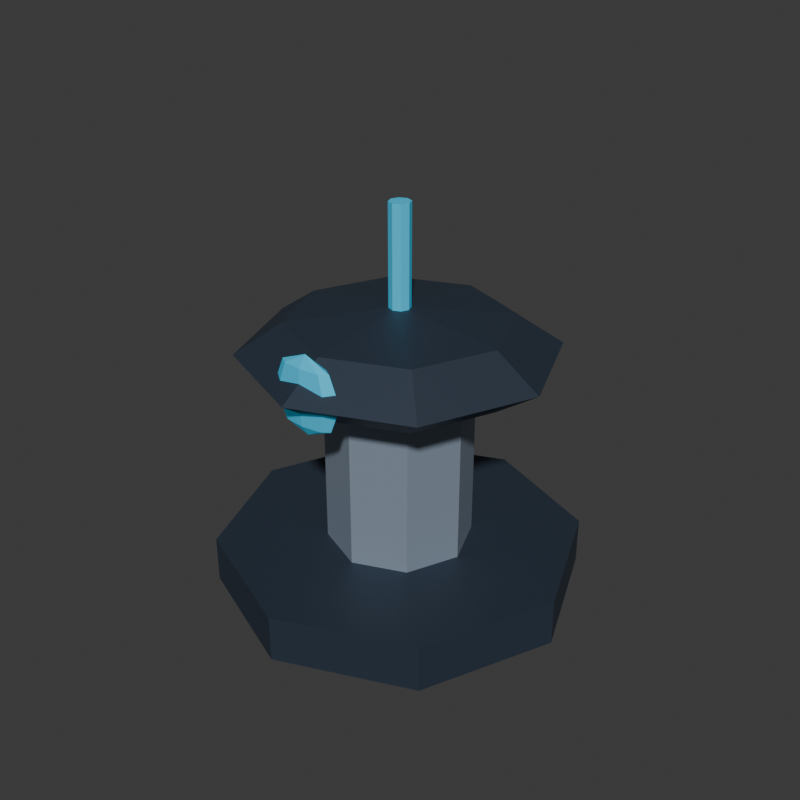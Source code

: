 # Source: scanner.blend  (saved by Blender 5.2.44; exported with 4.5.12 LTS)
import bpy
from mathutils import Matrix  # noqa: F401  (used for matrix-valued properties, if any)

bpy.ops.wm.read_factory_settings(use_empty=True)
scene = bpy.context.scene
scene.name = 'Scene'

# ---- collections
col_collection = bpy.data.collections.new('Collection'); scene.collection.children.link(col_collection)

# ---- materials (node trees are filled in below, after node groups)
mat_structuredark = bpy.data.materials.new('StructureDark')
mat_structuredark.diffuse_color = (0.034, 0.051, 0.078, 1.0)
mat_structurelight = bpy.data.materials.new('StructureLight')
mat_structurelight.diffuse_color = (0.292, 0.363, 0.455, 1.0)
mat_factionaccent = bpy.data.materials.new('FactionAccent')
mat_factionaccent.diffuse_color = (0.039, 0.546, 0.835, 1.0)

# ---- material node trees
mat_structuredark.use_nodes = True; mat_structuredark.node_tree.nodes.clear()
_N = mat_structuredark.node_tree.nodes; _L = mat_structuredark.node_tree.links
n0 = _N.new('ShaderNodeBsdfPrincipled'); n0.name = 'Principled BSDF'; n0.location = (-200, 100)
n0.inputs[0].default_value = (0.034, 0.051, 0.078, 1.0)
n0.inputs[1].default_value = 0.35
n0.inputs[2].default_value = 0.56
n0.inputs[10].default_value = 0.005
n1 = _N.new('ShaderNodeOutputMaterial'); n1.name = 'Material Output'; n1.location = (200, 100)
_L.new(n0.outputs[0], n1.inputs[0])
n1.is_active_output = True
mat_structurelight.use_nodes = True; mat_structurelight.node_tree.nodes.clear()
_N = mat_structurelight.node_tree.nodes; _L = mat_structurelight.node_tree.links
n0 = _N.new('ShaderNodeBsdfPrincipled'); n0.name = 'Principled BSDF'; n0.location = (-200, 100)
n0.inputs[0].default_value = (0.292, 0.363, 0.455, 1.0)
n0.inputs[1].default_value = 0.35
n0.inputs[2].default_value = 0.56
n0.inputs[10].default_value = 0.005
n1 = _N.new('ShaderNodeOutputMaterial'); n1.name = 'Material Output'; n1.location = (200, 100)
_L.new(n0.outputs[0], n1.inputs[0])
n1.is_active_output = True
mat_factionaccent.use_nodes = True; mat_factionaccent.node_tree.nodes.clear()
_N = mat_factionaccent.node_tree.nodes; _L = mat_factionaccent.node_tree.links
n0 = _N.new('ShaderNodeBsdfPrincipled'); n0.name = 'Principled BSDF'; n0.location = (-200, 100)
n0.inputs[0].default_value = (0.039, 0.546, 0.835, 1.0)
n0.inputs[1].default_value = 0.1
n0.inputs[2].default_value = 0.56
n0.inputs[10].default_value = 0.005
n0.inputs[27].default_value = (0.039, 0.546, 0.835, 1.0)
n0.inputs[28].default_value = 0.12
n1 = _N.new('ShaderNodeOutputMaterial'); n1.name = 'Material Output'; n1.location = (200, 100)
_L.new(n0.outputs[0], n1.inputs[0])
n1.is_active_output = True

# ---- world
world_world = bpy.data.worlds.new('World'); scene.world = world_world
world_world.use_nodes = True; world_world.node_tree.nodes.clear()
_N = world_world.node_tree.nodes; _L = world_world.node_tree.links
n0 = _N.new('ShaderNodeOutputWorld'); n0.name = 'World Output'; n0.location = (200, 100)
n1 = _N.new('ShaderNodeBackground'); n1.name = 'Background'; n1.location = (-200, 100)
n1.inputs[0].default_value = (0.05088, 0.05088, 0.05088, 1.0)
_L.new(n1.outputs[0], n0.inputs[0])
n0.is_active_output = True
world_world.color = (0.004, 0.008, 0.02)
world_world.sun_shadow_jitter_overblur = 0.0

# ---- meshes
me_cylinder_016 = bpy.data.meshes.new('Cylinder.016')
me_cylinder_016.from_pydata([(0.0, 0.43, -0.055), (0.0, 0.43, 0.055), (0.3041, 0.3041, -0.055), (0.3041, 0.3041, 0.055), (0.43, 0.0, -0.055), (0.43, 0.0, 0.055), (0.3041, -0.3041, -0.055), (0.3041, -0.3041, 0.055), (0.0, -0.43, -0.055), (0.0, -0.43, 0.055), (-0.3041, -0.3041, -0.055), (-0.3041, -0.3041, 0.055), (-0.43, 0.0, -0.055), (-0.43, 0.0, 0.055), (-0.3041, 0.3041, -0.055), (-0.3041, 0.3041, 0.055)], [], [(0, 1, 3, 2), (2, 3, 5, 4), (4, 5, 7, 6), (6, 7, 9, 8), (8, 9, 11, 10), (10, 11, 13, 12), (3, 1, 15, 13, 11, 9, 7, 5), (12, 13, 15, 14), (14, 15, 1, 0), (0, 2, 4, 6, 8, 10, 12, 14)])
_uv = me_cylinder_016.uv_layers.new(name='UVMap')
_uv.uv.foreach_set('vector', [1.0, 0.5, 1.0, 1.0, 0.875, 1.0, 0.875, 0.5, 0.875, 0.5, 0.875, 1.0, 0.75, 1.0, 0.75, 0.5, 0.75, 0.5, 0.75, 1.0, 0.625, 1.0, 0.625, 0.5, 0.625, 0.5, 0.625, 1.0, 0.5, 1.0, 0.5, 0.5, 0.5, 0.5, 0.5, 1.0, 0.375, 1.0, 0.375, 0.5, 0.375, 0.5, 0.375, 1.0, 0.25, 1.0, 0.25, 0.5, 0.4197, 0.4197, 0.25, 0.49, 0.08029, 0.4197, 0.01, 0.25, 0.08029, 0.08029, 0.25, 0.01, 0.4197, 0.08029, 0.49, 0.25, 0.25, 0.5, 0.25, 1.0, 0.125, 1.0, 0.125, 0.5, 0.125, 0.5, 0.125, 1.0, 0.0, 1.0, 0.0, 0.5, 0.75, 0.49, 0.9197, 0.4197, 0.99, 0.25, 0.9197, 0.08029, 0.75, 0.01, 0.5803, 0.08029, 0.51, 0.25, 0.5803, 0.4197])
me_cylinder_016.materials.append(mat_structuredark)
me_cylinder_016.update()
me_cylinder_017 = bpy.data.meshes.new('Cylinder.017')
me_cylinder_017.from_pydata([(0.0, 0.17, -0.215), (0.0, 0.17, 0.215), (0.1202, 0.1202, -0.215), (0.1202, 0.1202, 0.215), (0.17, 0.0, -0.215), (0.17, 0.0, 0.215), (0.1202, -0.1202, -0.215), (0.1202, -0.1202, 0.215), (0.0, -0.17, -0.215), (0.0, -0.17, 0.215), (-0.1202, -0.1202, -0.215), (-0.1202, -0.1202, 0.215), (-0.17, 0.0, -0.215), (-0.17, 0.0, 0.215), (-0.1202, 0.1202, -0.215), (-0.1202, 0.1202, 0.215)], [], [(0, 1, 3, 2), (2, 3, 5, 4), (4, 5, 7, 6), (6, 7, 9, 8), (8, 9, 11, 10), (10, 11, 13, 12), (3, 1, 15, 13, 11, 9, 7, 5), (12, 13, 15, 14), (14, 15, 1, 0), (0, 2, 4, 6, 8, 10, 12, 14)])
_uv = me_cylinder_017.uv_layers.new(name='UVMap')
_uv.uv.foreach_set('vector', [1.0, 0.5, 1.0, 1.0, 0.875, 1.0, 0.875, 0.5, 0.875, 0.5, 0.875, 1.0, 0.75, 1.0, 0.75, 0.5, 0.75, 0.5, 0.75, 1.0, 0.625, 1.0, 0.625, 0.5, 0.625, 0.5, 0.625, 1.0, 0.5, 1.0, 0.5, 0.5, 0.5, 0.5, 0.5, 1.0, 0.375, 1.0, 0.375, 0.5, 0.375, 0.5, 0.375, 1.0, 0.25, 1.0, 0.25, 0.5, 0.4197, 0.4197, 0.25, 0.49, 0.08029, 0.4197, 0.01, 0.25, 0.08029, 0.08029, 0.25, 0.01, 0.4197, 0.08029, 0.49, 0.25, 0.25, 0.5, 0.25, 1.0, 0.125, 1.0, 0.125, 0.5, 0.125, 0.5, 0.125, 1.0, 0.0, 1.0, 0.0, 0.5, 0.75, 0.49, 0.9197, 0.4197, 0.99, 0.25, 0.9197, 0.08029, 0.75, 0.01, 0.5803, 0.08029, 0.51, 0.25, 0.5803, 0.4197])
me_cylinder_017.materials.append(mat_structurelight)
me_cylinder_017.update()
me_sphere_003 = bpy.data.meshes.new('Sphere.003')
me_sphere_003.from_pydata([(0.0, 0.0, 0.1), (0.0, 0.2546, 0.07071), (0.0, 0.36, 0.0), (0.0, 0.2546, -0.07071), (0.0, 0.0, -0.1), (0.18, 0.18, 0.07071), (0.2546, 0.2546, 0.0), (0.18, 0.18, -0.07071), (0.2546, 0.0, 0.07071), (0.36, 0.0, 0.0), (0.2546, 0.0, -0.07071), (0.18, -0.18, 0.07071), (0.2546, -0.2546, 0.0), (0.18, -0.18, -0.07071), (0.0, -0.2546, 0.07071), (0.0, -0.36, 0.0), (0.0, -0.2546, -0.07071), (-0.18, -0.18, 0.07071), (-0.2546, -0.2546, 0.0), (-0.18, -0.18, -0.07071), (-0.2546, 0.0, 0.07071), (-0.36, 0.0, 0.0), (-0.2546, 0.0, -0.07071), (-0.18, 0.18, 0.07071), (-0.2546, 0.2546, 0.0), (-0.18, 0.18, -0.07071)], [], [(3, 2, 6, 7), (1, 0, 5), (4, 3, 7), (2, 1, 5, 6), (5, 0, 8), (4, 7, 10), (6, 5, 8, 9), (7, 6, 9, 10), (10, 9, 12, 13), (8, 0, 11), (4, 10, 13), (9, 8, 11, 12), (13, 12, 15, 16), (11, 0, 14), (4, 13, 16), (12, 11, 14, 15), (16, 15, 18, 19), (14, 0, 17), (4, 16, 19), (15, 14, 17, 18), (19, 18, 21, 22), (17, 0, 20), (4, 19, 22), (18, 17, 20, 21), (22, 21, 24, 25), (20, 0, 23), (4, 22, 25), (21, 20, 23, 24), (24, 23, 1, 2), (25, 24, 2, 3), (23, 0, 1), (4, 25, 3)])
_uv = me_sphere_003.uv_layers.new(name='UVMap')
_uv.uv.foreach_set('vector', [0.75, 0.25, 0.75, 0.5, 0.625, 0.5, 0.625, 0.25, 0.75, 0.75, 0.6875, 1.0, 0.625, 0.75, 0.6875, 5.96e-08, 0.75, 0.25, 0.625, 0.25, 0.75, 0.5, 0.75, 0.75, 0.625, 0.75, 0.625, 0.5, 0.625, 0.75, 0.5625, 1.0, 0.5, 0.75, 0.5625, 5.96e-08, 0.625, 0.25, 0.5, 0.25, 0.625, 0.5, 0.625, 0.75, 0.5, 0.75, 0.5, 0.5, 0.625, 0.25, 0.625, 0.5, 0.5, 0.5, 0.5, 0.25, 0.5, 0.25, 0.5, 0.5, 0.375, 0.5, 0.375, 0.25, 0.5, 0.75, 0.4375, 1.0, 0.375, 0.75, 0.4375, 5.96e-08, 0.5, 0.25, 0.375, 0.25, 0.5, 0.5, 0.5, 0.75, 0.375, 0.75, 0.375, 0.5, 0.375, 0.25, 0.375, 0.5, 0.25, 0.5, 0.25, 0.25, 0.375, 0.75, 0.3125, 1.0, 0.25, 0.75, 0.3125, 5.96e-08, 0.375, 0.25, 0.25, 0.25, 0.375, 0.5, 0.375, 0.75, 0.25, 0.75, 0.25, 0.5, 0.25, 0.25, 0.25, 0.5, 0.125, 0.5, 0.125, 0.25, 0.25, 0.75, 0.1875, 1.0, 0.125, 0.75, 0.1875, 5.96e-08, 0.25, 0.25, 0.125, 0.25, 0.25, 0.5, 0.25, 0.75, 0.125, 0.75, 0.125, 0.5, 0.125, 0.25, 0.125, 0.5, 0.0, 0.5, 0.0, 0.25, 0.125, 0.75, 0.0625, 1.0, 0.0, 0.75, 0.0625, 5.96e-08, 0.125, 0.25, 0.0, 0.25, 0.125, 0.5, 0.125, 0.75, 0.0, 0.75, 0.0, 0.5, 1.0, 0.25, 1.0, 0.5, 0.875, 0.5, 0.875, 0.25, 1.0, 0.75, 0.9375, 1.0, 0.875, 0.75, 0.9375, 5.96e-08, 1.0, 0.25, 0.875, 0.25, 1.0, 0.5, 1.0, 0.75, 0.875, 0.75, 0.875, 0.5, 0.875, 0.5, 0.875, 0.75, 0.75, 0.75, 0.75, 0.5, 0.875, 0.25, 0.875, 0.5, 0.75, 0.5, 0.75, 0.25, 0.875, 0.75, 0.8125, 1.0, 0.75, 0.75, 0.8125, 5.96e-08, 0.875, 0.25, 0.75, 0.25])
me_sphere_003.materials.append(mat_structuredark)
me_sphere_003.update()
me_sphere_004 = bpy.data.meshes.new('Sphere.004')
me_sphere_004.from_pydata([(0.0, 0.0, 0.09), (0.0, 0.01768, 0.06364), (0.0, 0.025, 0.0), (0.0, 0.01768, -0.06364), (0.0, 0.0, -0.09), (0.045, 0.0125, 0.06364), (0.06364, 0.01768, 0.0), (0.045, 0.0125, -0.06364), (0.06364, 0.0, 0.06364), (0.09, 0.0, 0.0), (0.06364, 0.0, -0.06364), (0.045, -0.0125, 0.06364), (0.06364, -0.01768, 0.0), (0.045, -0.0125, -0.06364), (0.0, -0.01768, 0.06364), (0.0, -0.025, 0.0), (0.0, -0.01768, -0.06364), (-0.045, -0.0125, 0.06364), (-0.06364, -0.01768, 0.0), (-0.045, -0.0125, -0.06364), (-0.06364, 0.0, 0.06364), (-0.09, 0.0, 0.0), (-0.06364, 0.0, -0.06364), (-0.045, 0.0125, 0.06364), (-0.06364, 0.01768, 0.0), (-0.045, 0.0125, -0.06364)], [], [(3, 2, 6, 7), (1, 0, 5), (4, 3, 7), (2, 1, 5, 6), (5, 0, 8), (4, 7, 10), (6, 5, 8, 9), (7, 6, 9, 10), (10, 9, 12, 13), (8, 0, 11), (4, 10, 13), (9, 8, 11, 12), (13, 12, 15, 16), (11, 0, 14), (4, 13, 16), (12, 11, 14, 15), (16, 15, 18, 19), (14, 0, 17), (4, 16, 19), (15, 14, 17, 18), (19, 18, 21, 22), (17, 0, 20), (4, 19, 22), (18, 17, 20, 21), (22, 21, 24, 25), (20, 0, 23), (4, 22, 25), (21, 20, 23, 24), (24, 23, 1, 2), (25, 24, 2, 3), (23, 0, 1), (4, 25, 3)])
_uv = me_sphere_004.uv_layers.new(name='UVMap')
_uv.uv.foreach_set('vector', [0.75, 0.25, 0.75, 0.5, 0.625, 0.5, 0.625, 0.25, 0.75, 0.75, 0.6875, 1.0, 0.625, 0.75, 0.6875, 5.96e-08, 0.75, 0.25, 0.625, 0.25, 0.75, 0.5, 0.75, 0.75, 0.625, 0.75, 0.625, 0.5, 0.625, 0.75, 0.5625, 1.0, 0.5, 0.75, 0.5625, 5.96e-08, 0.625, 0.25, 0.5, 0.25, 0.625, 0.5, 0.625, 0.75, 0.5, 0.75, 0.5, 0.5, 0.625, 0.25, 0.625, 0.5, 0.5, 0.5, 0.5, 0.25, 0.5, 0.25, 0.5, 0.5, 0.375, 0.5, 0.375, 0.25, 0.5, 0.75, 0.4375, 1.0, 0.375, 0.75, 0.4375, 5.96e-08, 0.5, 0.25, 0.375, 0.25, 0.5, 0.5, 0.5, 0.75, 0.375, 0.75, 0.375, 0.5, 0.375, 0.25, 0.375, 0.5, 0.25, 0.5, 0.25, 0.25, 0.375, 0.75, 0.3125, 1.0, 0.25, 0.75, 0.3125, 5.96e-08, 0.375, 0.25, 0.25, 0.25, 0.375, 0.5, 0.375, 0.75, 0.25, 0.75, 0.25, 0.5, 0.25, 0.25, 0.25, 0.5, 0.125, 0.5, 0.125, 0.25, 0.25, 0.75, 0.1875, 1.0, 0.125, 0.75, 0.1875, 5.96e-08, 0.25, 0.25, 0.125, 0.25, 0.25, 0.5, 0.25, 0.75, 0.125, 0.75, 0.125, 0.5, 0.125, 0.25, 0.125, 0.5, 0.0, 0.5, 0.0, 0.25, 0.125, 0.75, 0.0625, 1.0, 0.0, 0.75, 0.0625, 5.96e-08, 0.125, 0.25, 0.0, 0.25, 0.125, 0.5, 0.125, 0.75, 0.0, 0.75, 0.0, 0.5, 1.0, 0.25, 1.0, 0.5, 0.875, 0.5, 0.875, 0.25, 1.0, 0.75, 0.9375, 1.0, 0.875, 0.75, 0.9375, 5.96e-08, 1.0, 0.25, 0.875, 0.25, 1.0, 0.5, 1.0, 0.75, 0.875, 0.75, 0.875, 0.5, 0.875, 0.5, 0.875, 0.75, 0.75, 0.75, 0.75, 0.5, 0.875, 0.25, 0.875, 0.5, 0.75, 0.5, 0.75, 0.25, 0.875, 0.75, 0.8125, 1.0, 0.75, 0.75, 0.8125, 5.96e-08, 0.875, 0.25, 0.75, 0.25])
me_sphere_004.materials.append(mat_factionaccent)
me_sphere_004.update()
me_cylinder_018 = bpy.data.meshes.new('Cylinder.018')
me_cylinder_018.from_pydata([(0.0, 0.025, -0.12), (0.0, 0.025, 0.12), (0.01768, 0.01768, -0.12), (0.01768, 0.01768, 0.12), (0.025, 0.0, -0.12), (0.025, 0.0, 0.12), (0.01768, -0.01768, -0.12), (0.01768, -0.01768, 0.12), (0.0, -0.025, -0.12), (0.0, -0.025, 0.12), (-0.01768, -0.01768, -0.12), (-0.01768, -0.01768, 0.12), (-0.025, 0.0, -0.12), (-0.025, 0.0, 0.12), (-0.01768, 0.01768, -0.12), (-0.01768, 0.01768, 0.12)], [], [(0, 1, 3, 2), (2, 3, 5, 4), (4, 5, 7, 6), (6, 7, 9, 8), (8, 9, 11, 10), (10, 11, 13, 12), (3, 1, 15, 13, 11, 9, 7, 5), (12, 13, 15, 14), (14, 15, 1, 0), (0, 2, 4, 6, 8, 10, 12, 14)])
_uv = me_cylinder_018.uv_layers.new(name='UVMap')
_uv.uv.foreach_set('vector', [1.0, 0.5, 1.0, 1.0, 0.875, 1.0, 0.875, 0.5, 0.875, 0.5, 0.875, 1.0, 0.75, 1.0, 0.75, 0.5, 0.75, 0.5, 0.75, 1.0, 0.625, 1.0, 0.625, 0.5, 0.625, 0.5, 0.625, 1.0, 0.5, 1.0, 0.5, 0.5, 0.5, 0.5, 0.5, 1.0, 0.375, 1.0, 0.375, 0.5, 0.375, 0.5, 0.375, 1.0, 0.25, 1.0, 0.25, 0.5, 0.4197, 0.4197, 0.25, 0.49, 0.08029, 0.4197, 0.01, 0.25, 0.08029, 0.08029, 0.25, 0.01, 0.4197, 0.08029, 0.49, 0.25, 0.25, 0.5, 0.25, 1.0, 0.125, 1.0, 0.125, 0.5, 0.125, 0.5, 0.125, 1.0, 0.0, 1.0, 0.0, 0.5, 0.75, 0.49, 0.9197, 0.4197, 0.99, 0.25, 0.9197, 0.08029, 0.75, 0.01, 0.5803, 0.08029, 0.51, 0.25, 0.5803, 0.4197])
me_cylinder_018.materials.append(mat_factionaccent)
me_cylinder_018.update()

# ---- objects
ob_tabletop_plinth = bpy.data.objects.new('Tabletop plinth', me_cylinder_016)
ob_scanner_pedestal = bpy.data.objects.new('Scanner pedestal', me_cylinder_017)
ob_scanner_dish = bpy.data.objects.new('Scanner dish', me_sphere_003)
ob_scanner_lens = bpy.data.objects.new('Scanner lens', me_sphere_004)
ob_scanner_antenna = bpy.data.objects.new('Scanner antenna', me_cylinder_018)

# ---- transforms, parenting, visibility, modifiers, constraints
ob_tabletop_plinth.location = (0.0, 0.0, 0.055)
ob_scanner_pedestal.location = (0.0, 0.0, 0.3)
ob_scanner_dish.location = (0.0, 0.0, 0.58)
ob_scanner_lens.location = (0.0, -0.29, 0.58)
ob_scanner_antenna.location = (0.0, 0.0, 0.79)

# ---- collection membership
col_collection.objects.link(ob_tabletop_plinth)
col_collection.objects.link(ob_scanner_pedestal)
col_collection.objects.link(ob_scanner_dish)
col_collection.objects.link(ob_scanner_lens)
col_collection.objects.link(ob_scanner_antenna)

# ---- scene / render settings (as saved in the file)
scene.frame_start = 1; scene.frame_end = 250; scene.frame_set(1)
scene.render.engine = 'BLENDER_EEVEE_NEXT'
scene.render.resolution_x = 512
scene.render.resolution_y = 512
scene.render.bake_bias = 0.0
scene.render.bake_samples = 0
scene.render.compositor_device = 'GPU'
scene.eevee.use_volume_custom_range = False
scene.eevee.fast_gi_thickness_near = 0.1
scene.eevee.fast_gi_thickness_far = 0.0
scene.eevee.ray_tracing_options.screen_trace_thickness = 0.1
bpy.context.view_layer.update()

# ---- added for rendering (the .blend has no active camera and no usable light): camera, sun
cam_auto = bpy.data.cameras.new('AutoCamera')
cam_auto.lens = 50.0
cam_auto.sensor_width = 36.0
cam_auto.clip_end = 1000.0
ob_auto_camera = bpy.data.objects.new('AutoCamera', cam_auto)
scene.collection.objects.link(ob_auto_camera)
ob_auto_camera.location = (1.4054, -1.68648, 1.57932)
ob_auto_camera.rotation_euler = (1.09748, -7.21219e-08, 0.694738)
scene.camera = ob_auto_camera
light_auto_sun = bpy.data.lights.new('AutoSun', 'SUN')
light_auto_sun.energy = 3.0
light_auto_sun.angle = 0.0523599
ob_auto_sun = bpy.data.objects.new('AutoSun', light_auto_sun)
scene.collection.objects.link(ob_auto_sun)
ob_auto_sun.rotation_euler = (0.872665, 0.174533, 0.523599)
bpy.context.view_layer.update()
